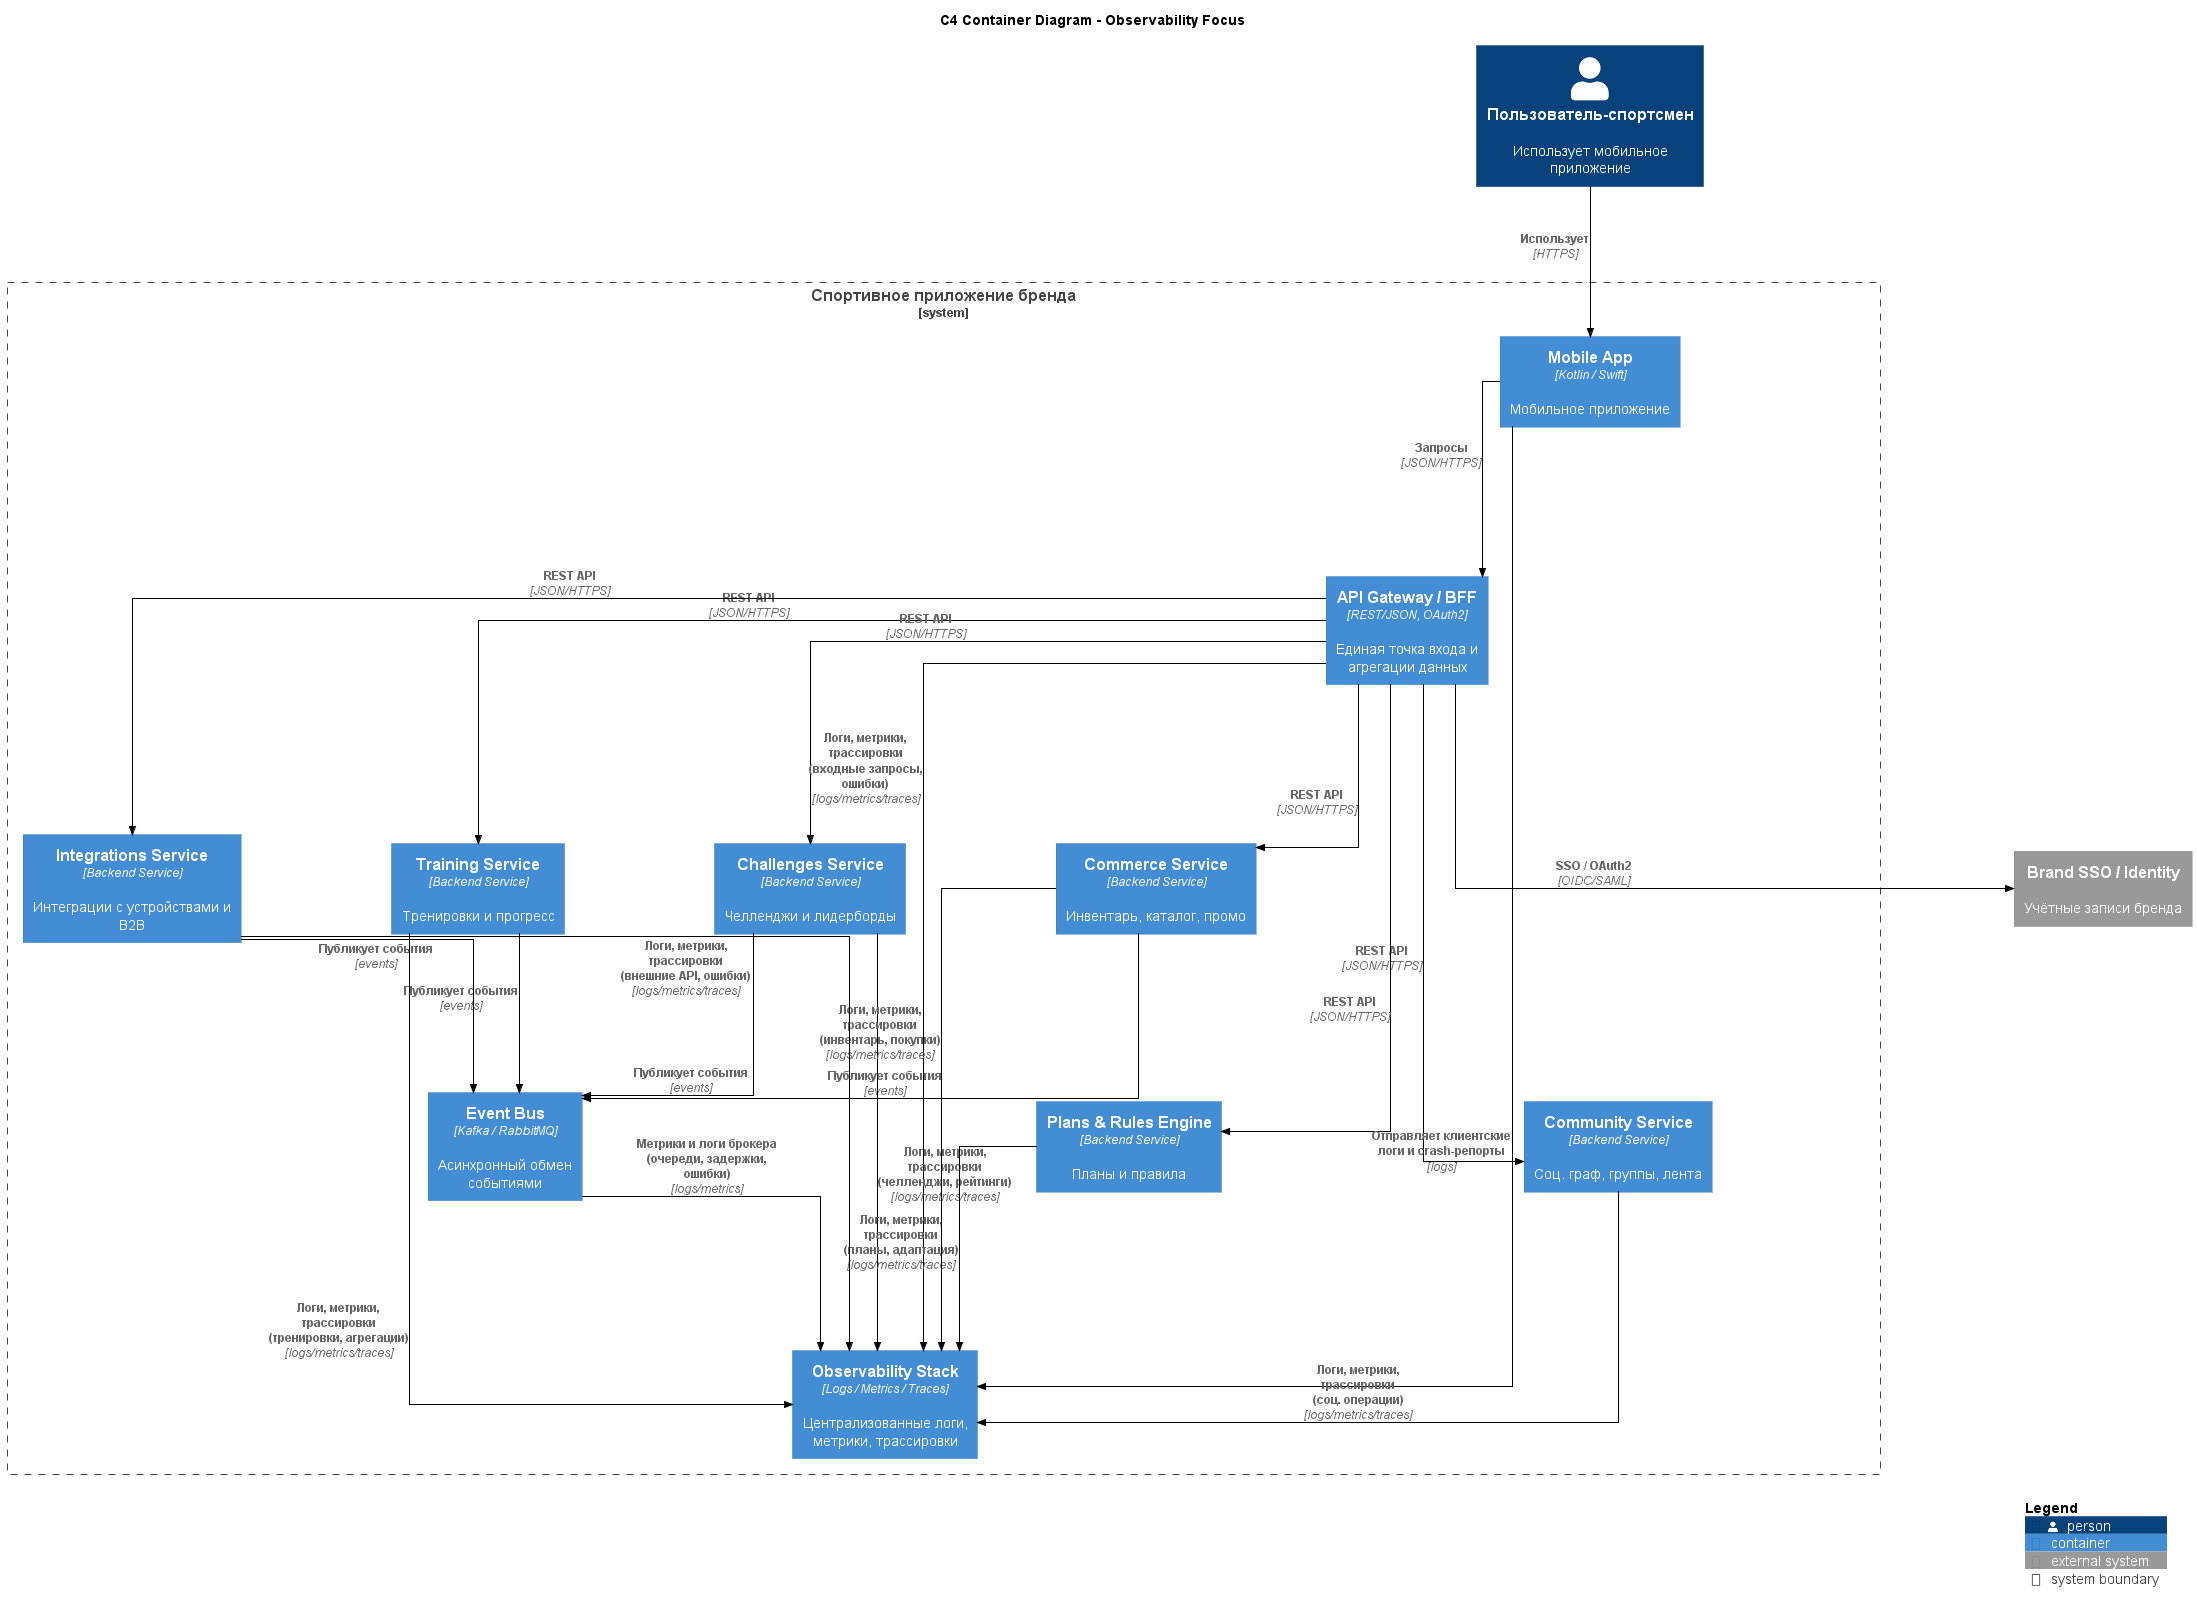

The diagram above was rendered by PlantUML. Its source (embedded in the PNG):
@startuml
!include docs/assets/schemas/C4_Container.puml

' Более прямые и разнесённые связи
skinparam nodesep 150
skinparam ranksep 150

' Ортогональная раскладка и более прямые линии
skinparam linetype ortho
skinparam ArrowColor Black
skinparam ArrowThickness 1
skinparam ArrowHeadSize 6

Title C4 Container Diagram - Observability Focus

LAYOUT_TOP_DOWN()

Person(user, "Пользователь-спортсмен", "Использует мобильное приложение")

System_Boundary(app_system, "Спортивное приложение бренда") {

    Container(mobile_app, "Mobile App", "Kotlin / Swift", "Мобильное приложение")

    Container(bff, "API Gateway / BFF", "REST/JSON, OAuth2", "Единая точка входа и агрегации данных")

    Container(training, "Training Service", "Backend Service", "Тренировки и прогресс")
    Container(community, "Community Service", "Backend Service", "Соц. граф, группы, лента")
    Container(challenges, "Challenges Service", "Backend Service", "Челленджи и лидерборды")
    Container(plans, "Plans & Rules Engine", "Backend Service", "Планы и правила")
    Container(commerce, "Commerce Service", "Backend Service", "Инвентарь, каталог, промо")
    Container(integrations, "Integrations Service", "Backend Service", "Интеграции с устройствами и B2B")

    Container(event_bus, "Event Bus", "Kafka / RabbitMQ", "Асинхронный обмен событиями")

    Container(observability, "Observability Stack", "Logs / Metrics / Traces", "Централизованные логи, метрики, трассировки")
}

System_Ext(brand_sso, "Brand SSO / Identity", "Учётные записи бренда")

' Пользователь и приложение
Rel(user, mobile_app, "Использует", "HTTPS")
Rel(mobile_app, bff, "Запросы", "JSON/HTTPS")

' Основные взаимодействия (схематично)
Rel(bff, training, "REST API", "JSON/HTTPS")
Rel(bff, community, "REST API", "JSON/HTTPS")
Rel(bff, challenges, "REST API", "JSON/HTTPS")
Rel(bff, plans, "REST API", "JSON/HTTPS")
Rel(bff, commerce, "REST API", "JSON/HTTPS")
Rel(bff, integrations, "REST API", "JSON/HTTPS")

Rel(training, event_bus, "Публикует события", "events")
Rel(challenges, event_bus, "Публикует события", "events")
Rel(commerce, event_bus, "Публикует события", "events")
Rel(integrations, event_bus, "Публикует события", "events")

Rel(bff, brand_sso, "SSO / OAuth2", "OIDC/SAML")

' --- Observability: логи, метрики, трейсинг из всех сервисов ---

Rel(mobile_app, observability, "Отправляет клиентские логи и crash-репорты", "logs")
Rel(bff, observability, "Логи, метрики, трассировки\n(входные запросы, ошибки)", "logs/metrics/traces")
Rel(training, observability, "Логи, метрики, трассировки\n(тренировки, агрегации)", "logs/metrics/traces")
Rel(community, observability, "Логи, метрики, трассировки\n(соц. операции)", "logs/metrics/traces")
Rel(challenges, observability, "Логи, метрики, трассировки\n(челленджи, рейтинги)", "logs/metrics/traces")
Rel(plans, observability, "Логи, метрики, трассировки\n(планы, адаптация)", "logs/metrics/traces")
Rel(commerce, observability, "Логи, метрики, трассировки\n(инвентарь, покупки)", "logs/metrics/traces")
Rel(integrations, observability, "Логи, метрики, трассировки\n(внешние API, ошибки)", "logs/metrics/traces")
Rel(event_bus, observability, "Метрики и логи брокера\n(очереди, задержки, ошибки)", "logs/metrics")

SHOW_LEGEND()
@enduml